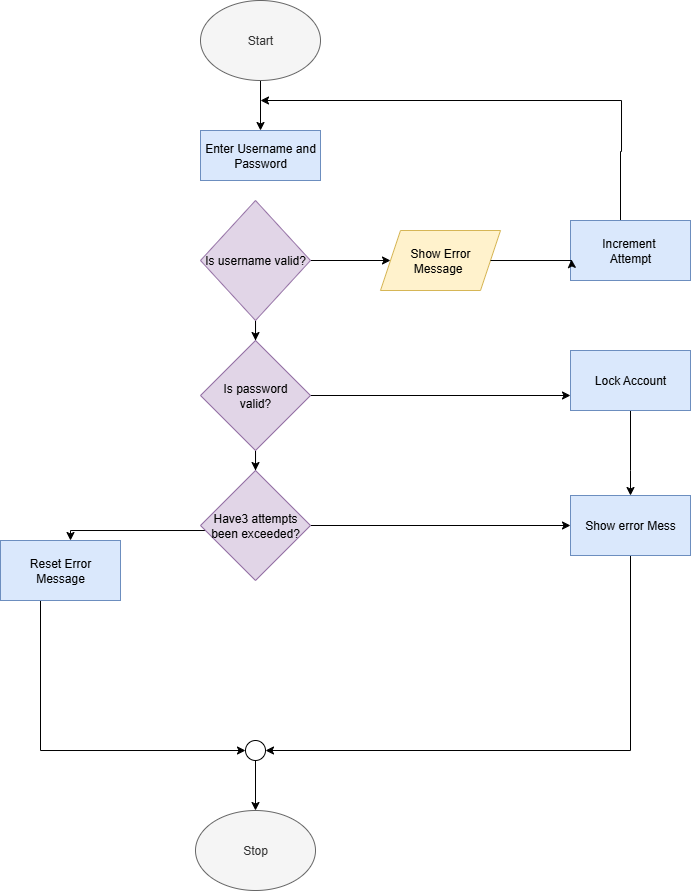

The diagram above was exported from draw.io. Its source (the exported page's mxGraphModel, read from the mxfile embedded in the PNG):
<mxGraphModel dx="380" dy="207" grid="1" gridSize="10" guides="1" tooltips="1" connect="1" arrows="1" fold="1" page="1" pageScale="1" pageWidth="850" pageHeight="1100" math="0" shadow="0">
  <root>
    <mxCell id="0" />
    <mxCell id="1" parent="0" />
    <mxCell id="Dx5-UWZowRPo8eX_m6Xr-6" style="edgeStyle=orthogonalEdgeStyle;rounded=0;orthogonalLoop=1;jettySize=auto;html=1;exitX=0.5;exitY=1;exitDx=0;exitDy=0;entryX=0.5;entryY=0;entryDx=0;entryDy=0;" edge="1" parent="1" source="Dx5-UWZowRPo8eX_m6Xr-1" target="Dx5-UWZowRPo8eX_m6Xr-3">
      <mxGeometry relative="1" as="geometry" />
    </mxCell>
    <mxCell id="Dx5-UWZowRPo8eX_m6Xr-1" value="Start" style="ellipse;whiteSpace=wrap;html=1;fillColor=#f5f5f5;fontColor=#333333;strokeColor=#666666;" vertex="1" parent="1">
      <mxGeometry x="340" y="10" width="120" height="80" as="geometry" />
    </mxCell>
    <mxCell id="Dx5-UWZowRPo8eX_m6Xr-3" value="Enter Username and Password" style="rounded=0;whiteSpace=wrap;html=1;fillColor=#dae8fc;strokeColor=#6c8ebf;" vertex="1" parent="1">
      <mxGeometry x="340" y="140" width="120" height="50" as="geometry" />
    </mxCell>
    <mxCell id="Dx5-UWZowRPo8eX_m6Xr-20" style="edgeStyle=orthogonalEdgeStyle;rounded=0;orthogonalLoop=1;jettySize=auto;html=1;" edge="1" parent="1" source="Dx5-UWZowRPo8eX_m6Xr-5">
      <mxGeometry relative="1" as="geometry">
        <mxPoint x="400" y="110" as="targetPoint" />
        <Array as="points">
          <mxPoint x="760" y="161" />
          <mxPoint x="761" y="161" />
          <mxPoint x="761" y="110" />
        </Array>
      </mxGeometry>
    </mxCell>
    <mxCell id="Dx5-UWZowRPo8eX_m6Xr-5" value="Increment&amp;nbsp;&lt;div&gt;Attempt&lt;/div&gt;" style="rounded=0;whiteSpace=wrap;html=1;fillColor=#dae8fc;strokeColor=#6c8ebf;" vertex="1" parent="1">
      <mxGeometry x="710" y="230" width="120" height="60" as="geometry" />
    </mxCell>
    <mxCell id="Dx5-UWZowRPo8eX_m6Xr-16" value="" style="edgeStyle=orthogonalEdgeStyle;rounded=0;orthogonalLoop=1;jettySize=auto;html=1;" edge="1" parent="1" source="Dx5-UWZowRPo8eX_m6Xr-7" target="Dx5-UWZowRPo8eX_m6Xr-15">
      <mxGeometry relative="1" as="geometry" />
    </mxCell>
    <mxCell id="Dx5-UWZowRPo8eX_m6Xr-26" value="" style="edgeStyle=orthogonalEdgeStyle;rounded=0;orthogonalLoop=1;jettySize=auto;html=1;" edge="1" parent="1" source="Dx5-UWZowRPo8eX_m6Xr-7" target="Dx5-UWZowRPo8eX_m6Xr-8">
      <mxGeometry relative="1" as="geometry" />
    </mxCell>
    <mxCell id="Dx5-UWZowRPo8eX_m6Xr-7" value="Is username valid?" style="rhombus;whiteSpace=wrap;html=1;fillColor=#e1d5e7;strokeColor=#9673a6;" vertex="1" parent="1">
      <mxGeometry x="340" y="210" width="110" height="120" as="geometry" />
    </mxCell>
    <mxCell id="Dx5-UWZowRPo8eX_m6Xr-27" value="" style="edgeStyle=orthogonalEdgeStyle;rounded=0;orthogonalLoop=1;jettySize=auto;html=1;" edge="1" parent="1" source="Dx5-UWZowRPo8eX_m6Xr-8" target="Dx5-UWZowRPo8eX_m6Xr-9">
      <mxGeometry relative="1" as="geometry" />
    </mxCell>
    <mxCell id="Dx5-UWZowRPo8eX_m6Xr-36" style="edgeStyle=orthogonalEdgeStyle;rounded=0;orthogonalLoop=1;jettySize=auto;html=1;entryX=0;entryY=0.75;entryDx=0;entryDy=0;" edge="1" parent="1" source="Dx5-UWZowRPo8eX_m6Xr-8" target="Dx5-UWZowRPo8eX_m6Xr-10">
      <mxGeometry relative="1" as="geometry" />
    </mxCell>
    <mxCell id="Dx5-UWZowRPo8eX_m6Xr-8" value="Is password&lt;div&gt;valid?&lt;/div&gt;" style="rhombus;whiteSpace=wrap;html=1;fillColor=#e1d5e7;strokeColor=#9673a6;" vertex="1" parent="1">
      <mxGeometry x="340" y="350" width="110" height="110" as="geometry" />
    </mxCell>
    <mxCell id="Dx5-UWZowRPo8eX_m6Xr-24" value="" style="edgeStyle=orthogonalEdgeStyle;rounded=0;orthogonalLoop=1;jettySize=auto;html=1;" edge="1" parent="1" source="Dx5-UWZowRPo8eX_m6Xr-9" target="Dx5-UWZowRPo8eX_m6Xr-12">
      <mxGeometry relative="1" as="geometry">
        <Array as="points">
          <mxPoint x="210" y="540" />
        </Array>
      </mxGeometry>
    </mxCell>
    <mxCell id="Dx5-UWZowRPo8eX_m6Xr-35" style="edgeStyle=orthogonalEdgeStyle;rounded=0;orthogonalLoop=1;jettySize=auto;html=1;entryX=0;entryY=0.5;entryDx=0;entryDy=0;" edge="1" parent="1" source="Dx5-UWZowRPo8eX_m6Xr-9" target="Dx5-UWZowRPo8eX_m6Xr-11">
      <mxGeometry relative="1" as="geometry" />
    </mxCell>
    <mxCell id="Dx5-UWZowRPo8eX_m6Xr-9" value="Have3 attempts been exceeded?" style="rhombus;whiteSpace=wrap;html=1;fillColor=#e1d5e7;strokeColor=#9673a6;" vertex="1" parent="1">
      <mxGeometry x="340" y="480" width="110" height="110" as="geometry" />
    </mxCell>
    <mxCell id="Dx5-UWZowRPo8eX_m6Xr-19" value="" style="edgeStyle=orthogonalEdgeStyle;rounded=0;orthogonalLoop=1;jettySize=auto;html=1;" edge="1" parent="1" source="Dx5-UWZowRPo8eX_m6Xr-10" target="Dx5-UWZowRPo8eX_m6Xr-11">
      <mxGeometry relative="1" as="geometry">
        <Array as="points">
          <mxPoint x="770" y="480" />
          <mxPoint x="770" y="480" />
        </Array>
      </mxGeometry>
    </mxCell>
    <mxCell id="Dx5-UWZowRPo8eX_m6Xr-10" value="Lock Account" style="rounded=0;whiteSpace=wrap;html=1;fillColor=#dae8fc;strokeColor=#6c8ebf;" vertex="1" parent="1">
      <mxGeometry x="710" y="360" width="120" height="60" as="geometry" />
    </mxCell>
    <mxCell id="Dx5-UWZowRPo8eX_m6Xr-23" style="edgeStyle=orthogonalEdgeStyle;rounded=0;orthogonalLoop=1;jettySize=auto;html=1;exitX=0.5;exitY=1;exitDx=0;exitDy=0;entryX=1;entryY=0.5;entryDx=0;entryDy=0;" edge="1" parent="1" source="Dx5-UWZowRPo8eX_m6Xr-11" target="Dx5-UWZowRPo8eX_m6Xr-28">
      <mxGeometry relative="1" as="geometry">
        <mxPoint x="460" y="760" as="targetPoint" />
        <Array as="points">
          <mxPoint x="770" y="760" />
        </Array>
      </mxGeometry>
    </mxCell>
    <mxCell id="Dx5-UWZowRPo8eX_m6Xr-11" value="Show error Mess" style="rounded=0;whiteSpace=wrap;html=1;fillColor=#dae8fc;strokeColor=#6c8ebf;" vertex="1" parent="1">
      <mxGeometry x="710" y="505" width="120" height="60" as="geometry" />
    </mxCell>
    <mxCell id="Dx5-UWZowRPo8eX_m6Xr-25" style="edgeStyle=orthogonalEdgeStyle;rounded=0;orthogonalLoop=1;jettySize=auto;html=1;" edge="1" parent="1" target="Dx5-UWZowRPo8eX_m6Xr-28">
      <mxGeometry relative="1" as="geometry">
        <mxPoint x="429" y="760" as="targetPoint" />
        <mxPoint x="180" y="610" as="sourcePoint" />
        <Array as="points">
          <mxPoint x="180" y="760" />
        </Array>
      </mxGeometry>
    </mxCell>
    <mxCell id="Dx5-UWZowRPo8eX_m6Xr-12" value="Reset Error&lt;div&gt;Message&lt;/div&gt;" style="rounded=0;whiteSpace=wrap;html=1;fillColor=#dae8fc;strokeColor=#6c8ebf;" vertex="1" parent="1">
      <mxGeometry x="140" y="550" width="120" height="60" as="geometry" />
    </mxCell>
    <mxCell id="Dx5-UWZowRPo8eX_m6Xr-15" value="Show Error&lt;div&gt;Message&lt;span style=&quot;white-space: pre;&quot;&gt;&#09;&lt;/span&gt;&lt;/div&gt;" style="shape=parallelogram;perimeter=parallelogramPerimeter;whiteSpace=wrap;html=1;fixedSize=1;fillColor=#fff2cc;strokeColor=#d6b656;" vertex="1" parent="1">
      <mxGeometry x="520" y="240" width="120" height="60" as="geometry" />
    </mxCell>
    <mxCell id="Dx5-UWZowRPo8eX_m6Xr-34" value="" style="edgeStyle=orthogonalEdgeStyle;rounded=0;orthogonalLoop=1;jettySize=auto;html=1;" edge="1" parent="1" source="Dx5-UWZowRPo8eX_m6Xr-28" target="Dx5-UWZowRPo8eX_m6Xr-31">
      <mxGeometry relative="1" as="geometry" />
    </mxCell>
    <mxCell id="Dx5-UWZowRPo8eX_m6Xr-28" value="" style="ellipse;whiteSpace=wrap;html=1;aspect=fixed;" vertex="1" parent="1">
      <mxGeometry x="385" y="750" width="20" height="20" as="geometry" />
    </mxCell>
    <mxCell id="Dx5-UWZowRPo8eX_m6Xr-31" value="Stop" style="ellipse;whiteSpace=wrap;html=1;fillColor=#f5f5f5;fontColor=#333333;strokeColor=#666666;" vertex="1" parent="1">
      <mxGeometry x="335" y="820" width="120" height="80" as="geometry" />
    </mxCell>
    <mxCell id="Dx5-UWZowRPo8eX_m6Xr-38" style="edgeStyle=orthogonalEdgeStyle;rounded=0;orthogonalLoop=1;jettySize=auto;html=1;entryX=0.008;entryY=0.65;entryDx=0;entryDy=0;entryPerimeter=0;" edge="1" parent="1" source="Dx5-UWZowRPo8eX_m6Xr-15" target="Dx5-UWZowRPo8eX_m6Xr-5">
      <mxGeometry relative="1" as="geometry">
        <Array as="points">
          <mxPoint x="711" y="270" />
        </Array>
      </mxGeometry>
    </mxCell>
  </root>
</mxGraphModel>